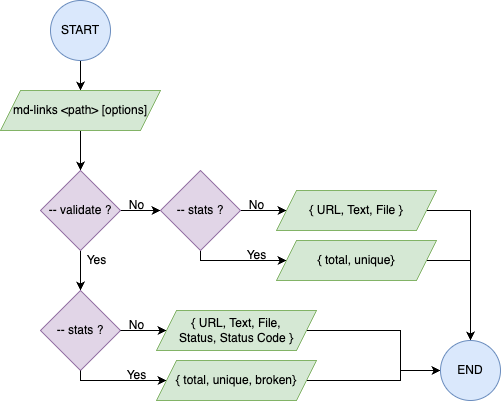

The diagram above was exported from draw.io. Its source (the exported page's mxGraphModel, read from the mxfile embedded in the PNG):
<mxGraphModel dx="686" dy="612" grid="1" gridSize="10" guides="1" tooltips="1" connect="1" arrows="1" fold="1" page="1" pageScale="1" pageWidth="827" pageHeight="1169" math="0" shadow="0">
  <root>
    <mxCell id="0" />
    <mxCell id="1" parent="0" />
    <mxCell id="h1bNh7qP_0Pg6CI5ofUM-5" value="" style="edgeStyle=orthogonalEdgeStyle;rounded=0;orthogonalLoop=1;jettySize=auto;html=1;" edge="1" parent="1" source="h1bNh7qP_0Pg6CI5ofUM-1" target="h1bNh7qP_0Pg6CI5ofUM-4">
      <mxGeometry relative="1" as="geometry" />
    </mxCell>
    <mxCell id="h1bNh7qP_0Pg6CI5ofUM-1" value="START" style="ellipse;whiteSpace=wrap;html=1;aspect=fixed;fillColor=#dae8fc;strokeColor=#6c8ebf;" vertex="1" parent="1">
      <mxGeometry x="240" y="90" width="60" height="60" as="geometry" />
    </mxCell>
    <mxCell id="h1bNh7qP_0Pg6CI5ofUM-7" value="" style="edgeStyle=orthogonalEdgeStyle;rounded=0;orthogonalLoop=1;jettySize=auto;html=1;" edge="1" parent="1" source="h1bNh7qP_0Pg6CI5ofUM-4" target="h1bNh7qP_0Pg6CI5ofUM-6">
      <mxGeometry relative="1" as="geometry" />
    </mxCell>
    <mxCell id="h1bNh7qP_0Pg6CI5ofUM-4" value="md-links &amp;lt;path&amp;gt; [options]" style="shape=parallelogram;perimeter=parallelogramPerimeter;whiteSpace=wrap;html=1;fixedSize=1;fillColor=#d5e8d4;strokeColor=#82b366;" vertex="1" parent="1">
      <mxGeometry x="190" y="180" width="160" height="40" as="geometry" />
    </mxCell>
    <mxCell id="h1bNh7qP_0Pg6CI5ofUM-9" value="" style="edgeStyle=orthogonalEdgeStyle;rounded=0;orthogonalLoop=1;jettySize=auto;html=1;" edge="1" parent="1" source="h1bNh7qP_0Pg6CI5ofUM-6" target="h1bNh7qP_0Pg6CI5ofUM-8">
      <mxGeometry relative="1" as="geometry" />
    </mxCell>
    <mxCell id="h1bNh7qP_0Pg6CI5ofUM-11" value="" style="edgeStyle=orthogonalEdgeStyle;rounded=0;orthogonalLoop=1;jettySize=auto;html=1;" edge="1" parent="1" source="h1bNh7qP_0Pg6CI5ofUM-6" target="h1bNh7qP_0Pg6CI5ofUM-10">
      <mxGeometry relative="1" as="geometry" />
    </mxCell>
    <mxCell id="h1bNh7qP_0Pg6CI5ofUM-13" value="" style="edgeStyle=orthogonalEdgeStyle;rounded=0;orthogonalLoop=1;jettySize=auto;html=1;" edge="1" parent="1" source="h1bNh7qP_0Pg6CI5ofUM-6" target="h1bNh7qP_0Pg6CI5ofUM-12">
      <mxGeometry relative="1" as="geometry" />
    </mxCell>
    <mxCell id="h1bNh7qP_0Pg6CI5ofUM-6" value="-- validate ?" style="rhombus;whiteSpace=wrap;html=1;fillColor=#e1d5e7;strokeColor=#9673a6;" vertex="1" parent="1">
      <mxGeometry x="230" y="260" width="80" height="80" as="geometry" />
    </mxCell>
    <mxCell id="h1bNh7qP_0Pg6CI5ofUM-32" style="edgeStyle=orthogonalEdgeStyle;rounded=0;orthogonalLoop=1;jettySize=auto;html=1;exitX=1;exitY=0.5;exitDx=0;exitDy=0;entryX=0.5;entryY=0;entryDx=0;entryDy=0;" edge="1" parent="1" source="h1bNh7qP_0Pg6CI5ofUM-8" target="h1bNh7qP_0Pg6CI5ofUM-29">
      <mxGeometry relative="1" as="geometry">
        <mxPoint x="660" y="400" as="targetPoint" />
      </mxGeometry>
    </mxCell>
    <mxCell id="h1bNh7qP_0Pg6CI5ofUM-8" value="{ URL, Text, File }" style="shape=parallelogram;perimeter=parallelogramPerimeter;whiteSpace=wrap;html=1;fixedSize=1;fillColor=#d5e8d4;strokeColor=#82b366;" vertex="1" parent="1">
      <mxGeometry x="466" y="280" width="160" height="40" as="geometry" />
    </mxCell>
    <mxCell id="h1bNh7qP_0Pg6CI5ofUM-10" value="-- stats ?" style="rhombus;whiteSpace=wrap;html=1;fillColor=#e1d5e7;strokeColor=#9673a6;" vertex="1" parent="1">
      <mxGeometry x="230" y="380" width="80" height="80" as="geometry" />
    </mxCell>
    <mxCell id="h1bNh7qP_0Pg6CI5ofUM-17" value="" style="edgeStyle=orthogonalEdgeStyle;rounded=0;orthogonalLoop=1;jettySize=auto;html=1;" edge="1" parent="1" source="h1bNh7qP_0Pg6CI5ofUM-12" target="h1bNh7qP_0Pg6CI5ofUM-16">
      <mxGeometry relative="1" as="geometry">
        <Array as="points">
          <mxPoint x="390" y="350" />
        </Array>
      </mxGeometry>
    </mxCell>
    <mxCell id="h1bNh7qP_0Pg6CI5ofUM-12" value="-- stats ?" style="rhombus;whiteSpace=wrap;html=1;fillColor=#e1d5e7;strokeColor=#9673a6;" vertex="1" parent="1">
      <mxGeometry x="350" y="260" width="80" height="80" as="geometry" />
    </mxCell>
    <mxCell id="h1bNh7qP_0Pg6CI5ofUM-14" value="No" style="text;html=1;align=center;verticalAlign=middle;resizable=0;points=[];autosize=1;strokeColor=none;fillColor=none;" vertex="1" parent="1">
      <mxGeometry x="306" y="280" width="40" height="30" as="geometry" />
    </mxCell>
    <mxCell id="h1bNh7qP_0Pg6CI5ofUM-15" value="No" style="text;html=1;align=center;verticalAlign=middle;resizable=0;points=[];autosize=1;strokeColor=none;fillColor=none;" vertex="1" parent="1">
      <mxGeometry x="426" y="280" width="40" height="30" as="geometry" />
    </mxCell>
    <mxCell id="h1bNh7qP_0Pg6CI5ofUM-31" style="edgeStyle=orthogonalEdgeStyle;rounded=0;orthogonalLoop=1;jettySize=auto;html=1;exitX=1;exitY=0.5;exitDx=0;exitDy=0;entryX=0.5;entryY=0;entryDx=0;entryDy=0;" edge="1" parent="1" source="h1bNh7qP_0Pg6CI5ofUM-16" target="h1bNh7qP_0Pg6CI5ofUM-29">
      <mxGeometry relative="1" as="geometry">
        <mxPoint x="660" y="399.9999999999999" as="targetPoint" />
        <Array as="points">
          <mxPoint x="660" y="350" />
        </Array>
      </mxGeometry>
    </mxCell>
    <mxCell id="h1bNh7qP_0Pg6CI5ofUM-16" value="{ total, unique}" style="shape=parallelogram;perimeter=parallelogramPerimeter;whiteSpace=wrap;html=1;fixedSize=1;fillColor=#d5e8d4;strokeColor=#82b366;" vertex="1" parent="1">
      <mxGeometry x="466" y="330" width="160" height="40" as="geometry" />
    </mxCell>
    <mxCell id="h1bNh7qP_0Pg6CI5ofUM-19" value="Yes" style="text;html=1;align=center;verticalAlign=middle;resizable=0;points=[];autosize=1;strokeColor=none;fillColor=none;" vertex="1" parent="1">
      <mxGeometry x="426" y="330" width="40" height="30" as="geometry" />
    </mxCell>
    <mxCell id="h1bNh7qP_0Pg6CI5ofUM-20" value="Yes" style="text;html=1;align=center;verticalAlign=middle;resizable=0;points=[];autosize=1;strokeColor=none;fillColor=none;" vertex="1" parent="1">
      <mxGeometry x="266" y="335" width="40" height="30" as="geometry" />
    </mxCell>
    <mxCell id="h1bNh7qP_0Pg6CI5ofUM-21" value="" style="edgeStyle=orthogonalEdgeStyle;rounded=0;orthogonalLoop=1;jettySize=auto;html=1;entryX=0;entryY=0.5;entryDx=0;entryDy=0;" edge="1" parent="1" target="h1bNh7qP_0Pg6CI5ofUM-22">
      <mxGeometry relative="1" as="geometry">
        <mxPoint x="310" y="420" as="sourcePoint" />
        <mxPoint x="350" y="420" as="targetPoint" />
      </mxGeometry>
    </mxCell>
    <mxCell id="h1bNh7qP_0Pg6CI5ofUM-33" style="edgeStyle=orthogonalEdgeStyle;rounded=0;orthogonalLoop=1;jettySize=auto;html=1;exitX=1;exitY=0.5;exitDx=0;exitDy=0;entryX=0;entryY=0.5;entryDx=0;entryDy=0;" edge="1" parent="1" source="h1bNh7qP_0Pg6CI5ofUM-22" target="h1bNh7qP_0Pg6CI5ofUM-29">
      <mxGeometry relative="1" as="geometry">
        <Array as="points">
          <mxPoint x="590" y="420" />
          <mxPoint x="590" y="460" />
        </Array>
      </mxGeometry>
    </mxCell>
    <mxCell id="h1bNh7qP_0Pg6CI5ofUM-22" value="{ URL, Text, File,&lt;br&gt;Status, Status Code }" style="shape=parallelogram;perimeter=parallelogramPerimeter;whiteSpace=wrap;html=1;fixedSize=1;fillColor=#d5e8d4;strokeColor=#82b366;" vertex="1" parent="1">
      <mxGeometry x="346" y="400" width="160" height="40" as="geometry" />
    </mxCell>
    <mxCell id="h1bNh7qP_0Pg6CI5ofUM-23" value="" style="edgeStyle=orthogonalEdgeStyle;rounded=0;orthogonalLoop=1;jettySize=auto;html=1;" edge="1" parent="1" target="h1bNh7qP_0Pg6CI5ofUM-27">
      <mxGeometry relative="1" as="geometry">
        <Array as="points">
          <mxPoint x="270" y="470" />
        </Array>
        <mxPoint x="270" y="460" as="sourcePoint" />
      </mxGeometry>
    </mxCell>
    <mxCell id="h1bNh7qP_0Pg6CI5ofUM-25" value="No" style="text;html=1;align=center;verticalAlign=middle;resizable=0;points=[];autosize=1;strokeColor=none;fillColor=none;" vertex="1" parent="1">
      <mxGeometry x="306" y="400" width="40" height="30" as="geometry" />
    </mxCell>
    <mxCell id="h1bNh7qP_0Pg6CI5ofUM-34" style="edgeStyle=orthogonalEdgeStyle;rounded=0;orthogonalLoop=1;jettySize=auto;html=1;exitX=1;exitY=0.5;exitDx=0;exitDy=0;entryX=0;entryY=0.5;entryDx=0;entryDy=0;" edge="1" parent="1" source="h1bNh7qP_0Pg6CI5ofUM-27" target="h1bNh7qP_0Pg6CI5ofUM-29">
      <mxGeometry relative="1" as="geometry">
        <Array as="points">
          <mxPoint x="590" y="470" />
          <mxPoint x="590" y="460" />
        </Array>
      </mxGeometry>
    </mxCell>
    <mxCell id="h1bNh7qP_0Pg6CI5ofUM-27" value="{ total, unique, broken}" style="shape=parallelogram;perimeter=parallelogramPerimeter;whiteSpace=wrap;html=1;fixedSize=1;fillColor=#d5e8d4;strokeColor=#82b366;" vertex="1" parent="1">
      <mxGeometry x="346" y="450" width="160" height="40" as="geometry" />
    </mxCell>
    <mxCell id="h1bNh7qP_0Pg6CI5ofUM-28" value="Yes" style="text;html=1;align=center;verticalAlign=middle;resizable=0;points=[];autosize=1;strokeColor=none;fillColor=none;" vertex="1" parent="1">
      <mxGeometry x="306" y="450" width="40" height="30" as="geometry" />
    </mxCell>
    <mxCell id="h1bNh7qP_0Pg6CI5ofUM-29" value="END" style="ellipse;whiteSpace=wrap;html=1;aspect=fixed;fillColor=#dae8fc;strokeColor=#6c8ebf;" vertex="1" parent="1">
      <mxGeometry x="630" y="430" width="60" height="60" as="geometry" />
    </mxCell>
  </root>
</mxGraphModel>